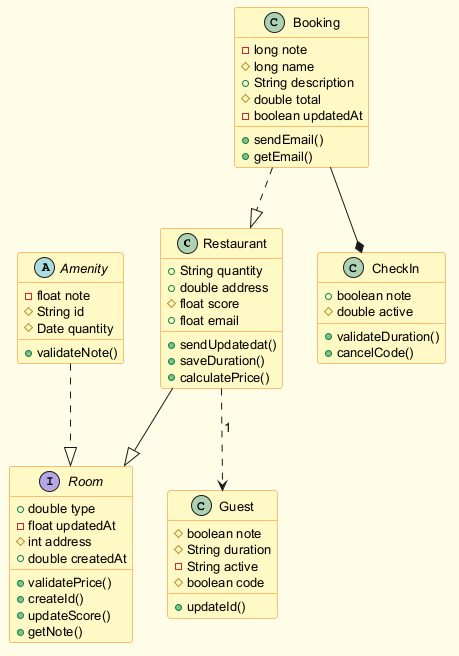

The diagram above was rendered by PlantUML. Its source (embedded in the PNG):
@startuml
skinparam backgroundColor #FFFDE7
skinparam classBackgroundColor #FFF9C4
skinparam classBorderColor #F57F17
skinparam defaultFontSize 13
class Restaurant {
  +String quantity
  +double address
  #float score
  +float email
  +sendUpdatedat()
  +saveDuration()
  +calculatePrice()
}
class Guest {
  #boolean note
  #String duration
  -String active
  #boolean code
  +updateId()
}
abstract class Amenity {
  -float note
  #String id
  #Date quantity
  +validateNote()
}
class CheckIn {
  +boolean note
  #double active
  +validateDuration()
  +cancelCode()
}
interface Room {
  +double type
  -float updatedAt
  #int address
  +double createdAt
  +validatePrice()
  +createId()
  +updateScore()
  +getNote()
}
class Booking {
  -long note
  #long name
  +String description
  #double total
  -boolean updatedAt
  +sendEmail()
  +getEmail()
}
Restaurant ..> Guest : "1"
Amenity ..|> Room
Booking --* CheckIn
Booking ..|> Restaurant
Restaurant --|> Room
@enduml